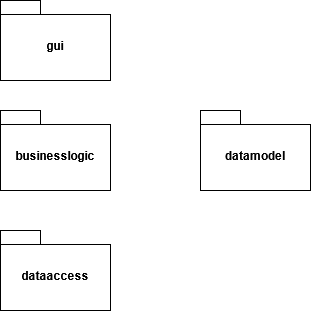

The diagram above was exported from draw.io. Its source (the exported page's mxGraphModel, read from the mxfile embedded in the PNG):
<mxGraphModel dx="769" dy="353" grid="1" gridSize="10" guides="1" tooltips="1" connect="1" arrows="1" fold="1" page="1" pageScale="1" pageWidth="850" pageHeight="1100" math="0" shadow="0">
  <root>
    <mxCell id="0" />
    <mxCell id="1" parent="0" />
    <mxCell id="EO3U9WTwAKXE5qTjCdug-2" parent="1" style="shape=folder;fontStyle=1;spacingTop=10;tabWidth=40;tabHeight=14;tabPosition=left;html=1;whiteSpace=wrap;" value="gui" vertex="1">
      <mxGeometry height="80" width="110" x="300" as="geometry" />
    </mxCell>
    <mxCell id="EO3U9WTwAKXE5qTjCdug-3" parent="1" style="shape=folder;fontStyle=1;spacingTop=10;tabWidth=40;tabHeight=14;tabPosition=left;html=1;whiteSpace=wrap;" value="businesslogic" vertex="1">
      <mxGeometry height="80" width="110" x="300" y="110" as="geometry" />
    </mxCell>
    <mxCell id="EO3U9WTwAKXE5qTjCdug-4" parent="1" style="shape=folder;fontStyle=1;spacingTop=10;tabWidth=40;tabHeight=14;tabPosition=left;html=1;whiteSpace=wrap;" value="dataaccess" vertex="1">
      <mxGeometry height="80" width="110" x="300" y="230" as="geometry" />
    </mxCell>
    <mxCell id="EO3U9WTwAKXE5qTjCdug-5" parent="1" style="shape=folder;fontStyle=1;spacingTop=10;tabWidth=40;tabHeight=14;tabPosition=left;html=1;whiteSpace=wrap;" value="datamodel" vertex="1">
      <mxGeometry height="80" width="110" x="500" y="110" as="geometry" />
    </mxCell>
  </root>
</mxGraphModel>